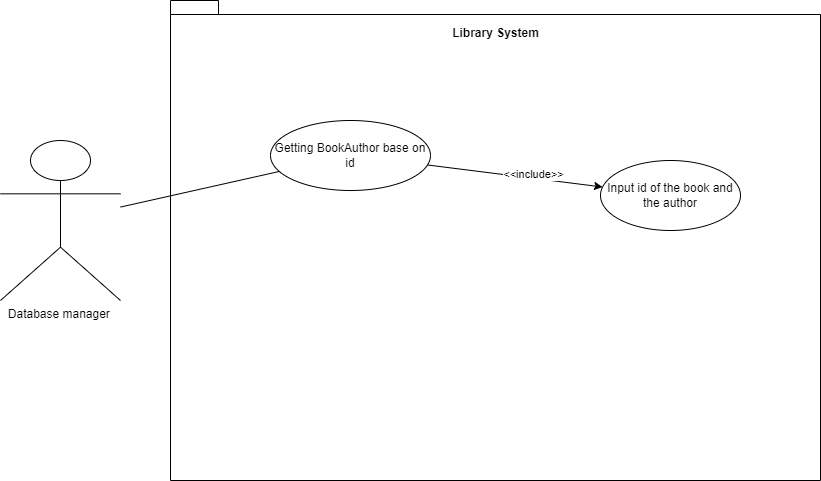

The diagram above was exported from draw.io. Its source (the exported page's mxGraphModel, read from the mxfile embedded in the PNG):
<mxGraphModel dx="1633" dy="758" grid="1" gridSize="10" guides="1" tooltips="1" connect="1" arrows="1" fold="1" page="1" pageScale="1" pageWidth="850" pageHeight="1100" math="0" shadow="0">
  <root>
    <mxCell id="0" />
    <mxCell id="1" parent="0" />
    <mxCell id="WXUy9Tb-qTp6Tu4ZHFu8-1" value="Database manager&amp;nbsp;&lt;br&gt;" style="shape=umlActor;verticalLabelPosition=bottom;verticalAlign=top;html=1;outlineConnect=0;" vertex="1" parent="1">
      <mxGeometry x="20" y="180" width="120" height="160" as="geometry" />
    </mxCell>
    <mxCell id="WXUy9Tb-qTp6Tu4ZHFu8-3" value="" style="shape=folder;fontStyle=1;spacingTop=10;tabWidth=40;tabHeight=14;tabPosition=left;html=1;whiteSpace=wrap;" vertex="1" parent="1">
      <mxGeometry x="190" y="40" width="650" height="480" as="geometry" />
    </mxCell>
    <mxCell id="WXUy9Tb-qTp6Tu4ZHFu8-4" value="Getting BookAuthor base on id" style="ellipse;whiteSpace=wrap;html=1;" vertex="1" parent="1">
      <mxGeometry x="290" y="160" width="160" height="70" as="geometry" />
    </mxCell>
    <mxCell id="WXUy9Tb-qTp6Tu4ZHFu8-5" value="Library System" style="text;align=center;fontStyle=1;verticalAlign=middle;spacingLeft=3;spacingRight=3;strokeColor=none;rotatable=0;points=[[0,0.5],[1,0.5]];portConstraint=eastwest;html=1;" vertex="1" parent="1">
      <mxGeometry x="475" y="60" width="80" height="26" as="geometry" />
    </mxCell>
    <mxCell id="WXUy9Tb-qTp6Tu4ZHFu8-6" value="" style="endArrow=none;html=1;rounded=0;" edge="1" parent="1" source="WXUy9Tb-qTp6Tu4ZHFu8-1" target="WXUy9Tb-qTp6Tu4ZHFu8-4">
      <mxGeometry width="50" height="50" relative="1" as="geometry">
        <mxPoint x="400" y="320" as="sourcePoint" />
        <mxPoint x="450" y="270" as="targetPoint" />
      </mxGeometry>
    </mxCell>
    <mxCell id="WXUy9Tb-qTp6Tu4ZHFu8-10" value="" style="endArrow=classic;html=1;rounded=0;" edge="1" parent="1" source="WXUy9Tb-qTp6Tu4ZHFu8-4" target="WXUy9Tb-qTp6Tu4ZHFu8-11">
      <mxGeometry width="50" height="50" relative="1" as="geometry">
        <mxPoint x="400" y="360" as="sourcePoint" />
        <mxPoint x="450" y="310" as="targetPoint" />
      </mxGeometry>
    </mxCell>
    <mxCell id="WXUy9Tb-qTp6Tu4ZHFu8-12" value="&amp;lt;&amp;lt;include&amp;gt;&amp;gt;" style="edgeLabel;html=1;align=center;verticalAlign=middle;resizable=0;points=[];" vertex="1" connectable="0" parent="WXUy9Tb-qTp6Tu4ZHFu8-10">
      <mxGeometry x="0.3581" y="-1" relative="1" as="geometry">
        <mxPoint x="-13" y="-7" as="offset" />
      </mxGeometry>
    </mxCell>
    <mxCell id="WXUy9Tb-qTp6Tu4ZHFu8-11" value="Input id of the book and the author" style="ellipse;whiteSpace=wrap;html=1;" vertex="1" parent="1">
      <mxGeometry x="620" y="200" width="140" height="70" as="geometry" />
    </mxCell>
  </root>
</mxGraphModel>